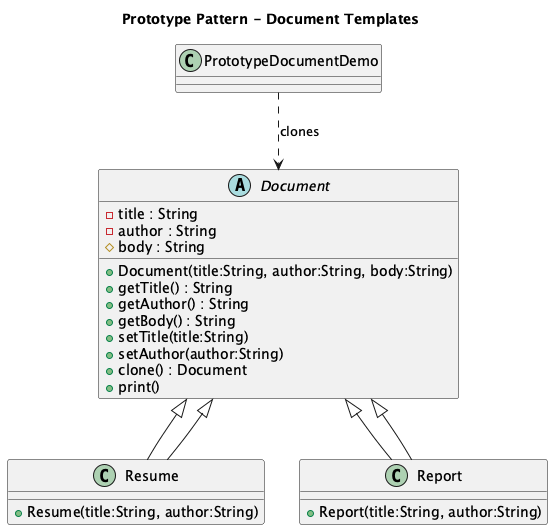

The diagram above was rendered by PlantUML. Its source (embedded in the PNG):
@startuml
title Prototype Pattern - Document Templates

abstract class Document {
  -title : String
  -author : String
  #body : String
  +Document(title:String, author:String, body:String)
  +getTitle() : String
  +getAuthor() : String
  +getBody() : String
  +setTitle(title:String)
  +setAuthor(author:String)
  +clone() : Document
  +print()
}

class Resume extends Document {
  +Resume(title:String, author:String)
}

class Report extends Document {
  +Report(title:String, author:String)
}

class PrototypeDocumentDemo

Resume --|> Document
Report --|> Document
PrototypeDocumentDemo ..> Document : clones

@enduml